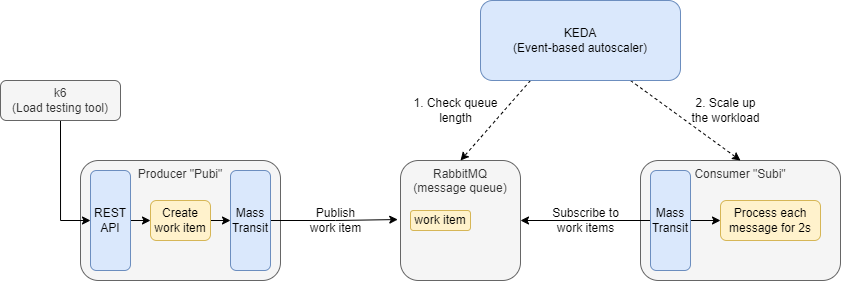

The diagram above was exported from draw.io. Its source (the exported page's mxGraphModel, read from the mxfile embedded in the PNG):
<mxGraphModel dx="931" dy="618" grid="1" gridSize="10" guides="1" tooltips="1" connect="1" arrows="1" fold="1" page="1" pageScale="1" pageWidth="850" pageHeight="1100" math="0" shadow="0">
  <root>
    <mxCell id="0" />
    <mxCell id="1" parent="0" />
    <mxCell id="MbD3a4y4T08UxhAeYcax-1" value="Producer &quot;Pubi&quot;" style="rounded=1;whiteSpace=wrap;html=1;fillColor=#f5f5f5;fontColor=#333333;strokeColor=#666666;verticalAlign=top;" vertex="1" parent="1">
      <mxGeometry x="320" y="320" width="200" height="120" as="geometry" />
    </mxCell>
    <mxCell id="MbD3a4y4T08UxhAeYcax-30" style="edgeStyle=orthogonalEdgeStyle;rounded=0;orthogonalLoop=1;jettySize=auto;html=1;exitX=0.5;exitY=1;exitDx=0;exitDy=0;entryX=0;entryY=0.5;entryDx=0;entryDy=0;" edge="1" parent="1" source="MbD3a4y4T08UxhAeYcax-2" target="MbD3a4y4T08UxhAeYcax-3">
      <mxGeometry relative="1" as="geometry" />
    </mxCell>
    <mxCell id="MbD3a4y4T08UxhAeYcax-2" value="k6&lt;br&gt;(Load testing tool)" style="rounded=1;whiteSpace=wrap;html=1;fillColor=#f5f5f5;fontColor=#333333;strokeColor=#666666;" vertex="1" parent="1">
      <mxGeometry x="240" y="240" width="120" height="40" as="geometry" />
    </mxCell>
    <mxCell id="MbD3a4y4T08UxhAeYcax-8" style="edgeStyle=orthogonalEdgeStyle;rounded=0;orthogonalLoop=1;jettySize=auto;html=1;exitX=1;exitY=0.5;exitDx=0;exitDy=0;entryX=0;entryY=0.5;entryDx=0;entryDy=0;" edge="1" parent="1" source="MbD3a4y4T08UxhAeYcax-3" target="MbD3a4y4T08UxhAeYcax-4">
      <mxGeometry relative="1" as="geometry" />
    </mxCell>
    <mxCell id="MbD3a4y4T08UxhAeYcax-3" value="REST API" style="rounded=1;whiteSpace=wrap;html=1;fillColor=#dae8fc;strokeColor=#6c8ebf;" vertex="1" parent="1">
      <mxGeometry x="330" y="330" width="40" height="100" as="geometry" />
    </mxCell>
    <mxCell id="MbD3a4y4T08UxhAeYcax-9" style="edgeStyle=orthogonalEdgeStyle;rounded=0;orthogonalLoop=1;jettySize=auto;html=1;exitX=1;exitY=0.5;exitDx=0;exitDy=0;entryX=0;entryY=0.5;entryDx=0;entryDy=0;" edge="1" parent="1" source="MbD3a4y4T08UxhAeYcax-4" target="MbD3a4y4T08UxhAeYcax-7">
      <mxGeometry relative="1" as="geometry" />
    </mxCell>
    <mxCell id="MbD3a4y4T08UxhAeYcax-4" value="Create work item" style="rounded=1;whiteSpace=wrap;html=1;fillColor=#fff2cc;strokeColor=#d6b656;" vertex="1" parent="1">
      <mxGeometry x="390" y="360" width="60" height="40" as="geometry" />
    </mxCell>
    <mxCell id="MbD3a4y4T08UxhAeYcax-11" style="edgeStyle=orthogonalEdgeStyle;rounded=0;orthogonalLoop=1;jettySize=auto;html=1;exitX=1;exitY=0.5;exitDx=0;exitDy=0;entryX=-0.023;entryY=0.492;entryDx=0;entryDy=0;entryPerimeter=0;" edge="1" parent="1" source="MbD3a4y4T08UxhAeYcax-7" target="MbD3a4y4T08UxhAeYcax-10">
      <mxGeometry relative="1" as="geometry" />
    </mxCell>
    <mxCell id="MbD3a4y4T08UxhAeYcax-7" value="Mass&lt;br&gt;Transit" style="rounded=1;whiteSpace=wrap;html=1;fillColor=#dae8fc;strokeColor=#6c8ebf;" vertex="1" parent="1">
      <mxGeometry x="470" y="330" width="40" height="100" as="geometry" />
    </mxCell>
    <mxCell id="MbD3a4y4T08UxhAeYcax-10" value="RabbitMQ&lt;br&gt;(message queue)" style="rounded=1;whiteSpace=wrap;html=1;fillColor=#f5f5f5;fontColor=#333333;strokeColor=#666666;verticalAlign=top;" vertex="1" parent="1">
      <mxGeometry x="640" y="320" width="120" height="120" as="geometry" />
    </mxCell>
    <mxCell id="MbD3a4y4T08UxhAeYcax-12" value="Publish &lt;br&gt;work item" style="text;html=1;align=center;verticalAlign=middle;resizable=0;points=[];autosize=1;strokeColor=none;fillColor=none;" vertex="1" parent="1">
      <mxGeometry x="540" y="360" width="70" height="40" as="geometry" />
    </mxCell>
    <mxCell id="MbD3a4y4T08UxhAeYcax-13" value="work item" style="rounded=1;whiteSpace=wrap;html=1;fillColor=#fff2cc;strokeColor=#d6b656;" vertex="1" parent="1">
      <mxGeometry x="650" y="370" width="60" height="20" as="geometry" />
    </mxCell>
    <mxCell id="MbD3a4y4T08UxhAeYcax-22" value="Consumer &quot;Subi&quot;" style="rounded=1;whiteSpace=wrap;html=1;fillColor=#f5f5f5;fontColor=#333333;strokeColor=#666666;verticalAlign=top;" vertex="1" parent="1">
      <mxGeometry x="880" y="320" width="200" height="120" as="geometry" />
    </mxCell>
    <mxCell id="MbD3a4y4T08UxhAeYcax-23" style="edgeStyle=orthogonalEdgeStyle;rounded=0;orthogonalLoop=1;jettySize=auto;html=1;exitX=1;exitY=0.5;exitDx=0;exitDy=0;entryX=0;entryY=0.5;entryDx=0;entryDy=0;" edge="1" parent="1" source="MbD3a4y4T08UxhAeYcax-24" target="MbD3a4y4T08UxhAeYcax-26">
      <mxGeometry relative="1" as="geometry" />
    </mxCell>
    <mxCell id="MbD3a4y4T08UxhAeYcax-28" style="edgeStyle=orthogonalEdgeStyle;rounded=0;orthogonalLoop=1;jettySize=auto;html=1;exitX=0;exitY=0.5;exitDx=0;exitDy=0;entryX=1;entryY=0.5;entryDx=0;entryDy=0;" edge="1" parent="1" source="MbD3a4y4T08UxhAeYcax-24" target="MbD3a4y4T08UxhAeYcax-10">
      <mxGeometry relative="1" as="geometry" />
    </mxCell>
    <mxCell id="MbD3a4y4T08UxhAeYcax-24" value="Mass&lt;br&gt;Transit" style="rounded=1;whiteSpace=wrap;html=1;fillColor=#dae8fc;strokeColor=#6c8ebf;" vertex="1" parent="1">
      <mxGeometry x="890" y="330" width="40" height="100" as="geometry" />
    </mxCell>
    <mxCell id="MbD3a4y4T08UxhAeYcax-26" value="Process each message for 2s" style="rounded=1;whiteSpace=wrap;html=1;fillColor=#fff2cc;strokeColor=#d6b656;" vertex="1" parent="1">
      <mxGeometry x="960" y="360" width="100" height="40" as="geometry" />
    </mxCell>
    <mxCell id="MbD3a4y4T08UxhAeYcax-29" value="Subscribe to &lt;br&gt;work items" style="text;html=1;align=center;verticalAlign=middle;resizable=0;points=[];autosize=1;strokeColor=none;fillColor=none;" vertex="1" parent="1">
      <mxGeometry x="780" y="360" width="90" height="40" as="geometry" />
    </mxCell>
    <mxCell id="MbD3a4y4T08UxhAeYcax-32" style="rounded=0;orthogonalLoop=1;jettySize=auto;html=1;exitX=0.25;exitY=1;exitDx=0;exitDy=0;entryX=0.5;entryY=0;entryDx=0;entryDy=0;dashed=1;" edge="1" parent="1" source="MbD3a4y4T08UxhAeYcax-31" target="MbD3a4y4T08UxhAeYcax-10">
      <mxGeometry relative="1" as="geometry" />
    </mxCell>
    <mxCell id="MbD3a4y4T08UxhAeYcax-33" style="rounded=0;orthogonalLoop=1;jettySize=auto;html=1;exitX=0.75;exitY=1;exitDx=0;exitDy=0;entryX=0.5;entryY=0;entryDx=0;entryDy=0;dashed=1;" edge="1" parent="1" source="MbD3a4y4T08UxhAeYcax-31" target="MbD3a4y4T08UxhAeYcax-22">
      <mxGeometry relative="1" as="geometry" />
    </mxCell>
    <mxCell id="MbD3a4y4T08UxhAeYcax-31" value="KEDA&lt;br&gt;(Event-based autoscaler)" style="rounded=1;whiteSpace=wrap;html=1;fillColor=#dae8fc;strokeColor=#6c8ebf;" vertex="1" parent="1">
      <mxGeometry x="720" y="160" width="200" height="80" as="geometry" />
    </mxCell>
    <mxCell id="MbD3a4y4T08UxhAeYcax-34" value="1. Check queue &lt;br&gt;length" style="text;html=1;align=center;verticalAlign=middle;resizable=0;points=[];autosize=1;strokeColor=none;fillColor=none;" vertex="1" parent="1">
      <mxGeometry x="640" y="250" width="110" height="40" as="geometry" />
    </mxCell>
    <mxCell id="MbD3a4y4T08UxhAeYcax-35" value="2. Scale up &lt;br&gt;the workload" style="text;html=1;align=center;verticalAlign=middle;resizable=0;points=[];autosize=1;strokeColor=none;fillColor=none;" vertex="1" parent="1">
      <mxGeometry x="920" y="250" width="90" height="40" as="geometry" />
    </mxCell>
  </root>
</mxGraphModel>